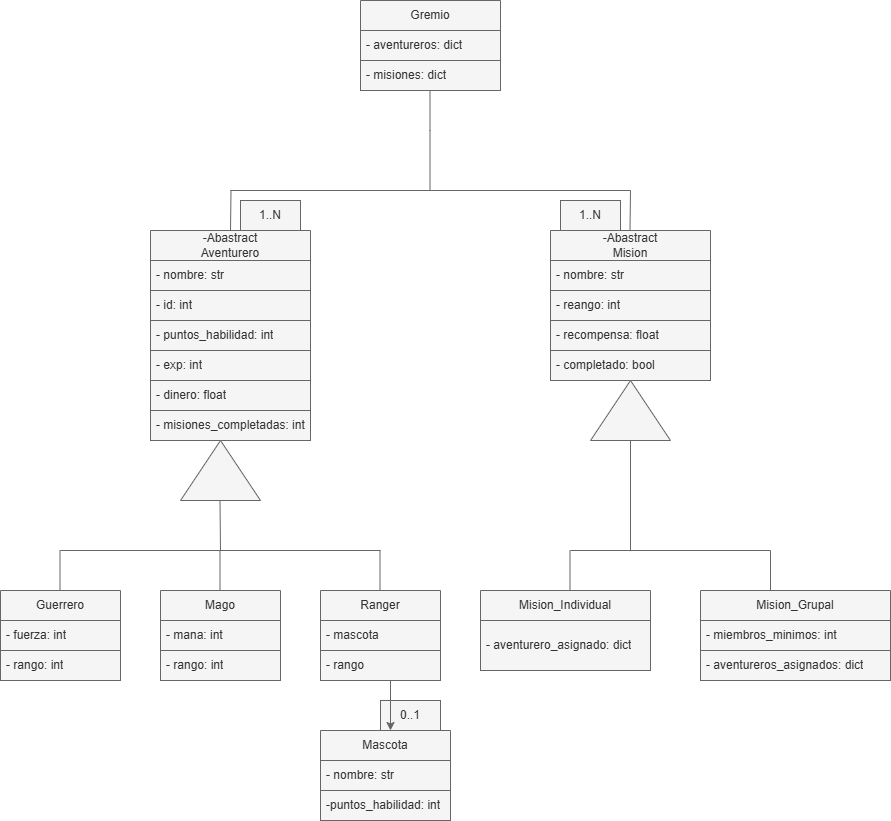

The diagram above was exported from draw.io. Its source (the exported page's mxGraphModel, read from the mxfile embedded in the PNG):
<mxGraphModel dx="1434" dy="738" grid="1" gridSize="10" guides="1" tooltips="1" connect="1" arrows="1" fold="1" page="1" pageScale="1" pageWidth="1100" pageHeight="850" background="none" math="0" shadow="0">
  <root>
    <mxCell id="0" />
    <mxCell id="1" parent="0" />
    <mxCell id="JJ5siTbyRKNx1dbhXOUe-3" value="" style="endArrow=none;html=1;rounded=0;fillColor=#f5f5f5;strokeColor=#666666;" edge="1" parent="1">
      <mxGeometry width="50" height="50" relative="1" as="geometry">
        <mxPoint x="559.5" y="200" as="sourcePoint" />
        <mxPoint x="559.5" y="100" as="targetPoint" />
        <Array as="points">
          <mxPoint x="559.5" y="140" />
        </Array>
      </mxGeometry>
    </mxCell>
    <mxCell id="JJ5siTbyRKNx1dbhXOUe-5" value="Gremio" style="swimlane;fontStyle=0;childLayout=stackLayout;horizontal=1;startSize=30;horizontalStack=0;resizeParent=1;resizeParentMax=0;resizeLast=0;collapsible=1;marginBottom=0;whiteSpace=wrap;html=1;fillColor=#f5f5f5;fontColor=#333333;strokeColor=#666666;" vertex="1" parent="1">
      <mxGeometry x="490" y="10" width="140" height="90" as="geometry" />
    </mxCell>
    <mxCell id="JJ5siTbyRKNx1dbhXOUe-6" value="- aventureros: dict" style="text;strokeColor=#666666;fillColor=#f5f5f5;align=left;verticalAlign=middle;spacingLeft=4;spacingRight=4;overflow=hidden;points=[[0,0.5],[1,0.5]];portConstraint=eastwest;rotatable=0;whiteSpace=wrap;html=1;fontColor=#333333;" vertex="1" parent="JJ5siTbyRKNx1dbhXOUe-5">
      <mxGeometry y="30" width="140" height="30" as="geometry" />
    </mxCell>
    <mxCell id="JJ5siTbyRKNx1dbhXOUe-7" value="- misiones: dict" style="text;strokeColor=#666666;fillColor=#f5f5f5;align=left;verticalAlign=middle;spacingLeft=4;spacingRight=4;overflow=hidden;points=[[0,0.5],[1,0.5]];portConstraint=eastwest;rotatable=0;whiteSpace=wrap;html=1;fontColor=#333333;" vertex="1" parent="JJ5siTbyRKNx1dbhXOUe-5">
      <mxGeometry y="60" width="140" height="30" as="geometry" />
    </mxCell>
    <mxCell id="JJ5siTbyRKNx1dbhXOUe-9" value="-Abastract&lt;div&gt;Aventurero&lt;/div&gt;" style="swimlane;fontStyle=0;childLayout=stackLayout;horizontal=1;startSize=30;horizontalStack=0;resizeParent=1;resizeParentMax=0;resizeLast=0;collapsible=1;marginBottom=0;whiteSpace=wrap;html=1;fillColor=#f5f5f5;fontColor=#333333;strokeColor=#666666;" vertex="1" parent="1">
      <mxGeometry x="280" y="240" width="160" height="210" as="geometry" />
    </mxCell>
    <mxCell id="JJ5siTbyRKNx1dbhXOUe-10" value="- nombre: str" style="text;strokeColor=#666666;fillColor=#f5f5f5;align=left;verticalAlign=middle;spacingLeft=4;spacingRight=4;overflow=hidden;points=[[0,0.5],[1,0.5]];portConstraint=eastwest;rotatable=0;whiteSpace=wrap;html=1;fontColor=#333333;" vertex="1" parent="JJ5siTbyRKNx1dbhXOUe-9">
      <mxGeometry y="30" width="160" height="30" as="geometry" />
    </mxCell>
    <mxCell id="JJ5siTbyRKNx1dbhXOUe-15" value="- id: int" style="text;align=left;verticalAlign=middle;spacingLeft=4;spacingRight=4;overflow=hidden;points=[[0,0.5],[1,0.5]];portConstraint=eastwest;rotatable=0;whiteSpace=wrap;html=1;fillColor=#f5f5f5;fontColor=#333333;strokeColor=#666666;" vertex="1" parent="JJ5siTbyRKNx1dbhXOUe-9">
      <mxGeometry y="60" width="160" height="30" as="geometry" />
    </mxCell>
    <mxCell id="JJ5siTbyRKNx1dbhXOUe-11" value="- puntos_habilidad: int" style="text;strokeColor=#666666;fillColor=#f5f5f5;align=left;verticalAlign=middle;spacingLeft=4;spacingRight=4;overflow=hidden;points=[[0,0.5],[1,0.5]];portConstraint=eastwest;rotatable=0;whiteSpace=wrap;html=1;fontColor=#333333;" vertex="1" parent="JJ5siTbyRKNx1dbhXOUe-9">
      <mxGeometry y="90" width="160" height="30" as="geometry" />
    </mxCell>
    <mxCell id="JJ5siTbyRKNx1dbhXOUe-16" value="- exp: int" style="text;strokeColor=#666666;fillColor=#f5f5f5;align=left;verticalAlign=middle;spacingLeft=4;spacingRight=4;overflow=hidden;points=[[0,0.5],[1,0.5]];portConstraint=eastwest;rotatable=0;whiteSpace=wrap;html=1;fontColor=#333333;" vertex="1" parent="JJ5siTbyRKNx1dbhXOUe-9">
      <mxGeometry y="120" width="160" height="30" as="geometry" />
    </mxCell>
    <mxCell id="JJ5siTbyRKNx1dbhXOUe-12" value="- dinero: float" style="text;strokeColor=#666666;fillColor=#f5f5f5;align=left;verticalAlign=middle;spacingLeft=4;spacingRight=4;overflow=hidden;points=[[0,0.5],[1,0.5]];portConstraint=eastwest;rotatable=0;whiteSpace=wrap;html=1;fontColor=#333333;" vertex="1" parent="JJ5siTbyRKNx1dbhXOUe-9">
      <mxGeometry y="150" width="160" height="30" as="geometry" />
    </mxCell>
    <mxCell id="JJ5siTbyRKNx1dbhXOUe-24" value="- misiones_completadas: int" style="text;strokeColor=#666666;fillColor=#f5f5f5;align=left;verticalAlign=middle;spacingLeft=4;spacingRight=4;overflow=hidden;points=[[0,0.5],[1,0.5]];portConstraint=eastwest;rotatable=0;whiteSpace=wrap;html=1;fontColor=#333333;" vertex="1" parent="JJ5siTbyRKNx1dbhXOUe-9">
      <mxGeometry y="180" width="160" height="30" as="geometry" />
    </mxCell>
    <mxCell id="JJ5siTbyRKNx1dbhXOUe-17" value="-Abastract&lt;div&gt;&lt;div&gt;Mision&lt;/div&gt;&lt;/div&gt;" style="swimlane;fontStyle=0;childLayout=stackLayout;horizontal=1;startSize=30;horizontalStack=0;resizeParent=1;resizeParentMax=0;resizeLast=0;collapsible=1;marginBottom=0;whiteSpace=wrap;html=1;fillColor=#f5f5f5;fontColor=#333333;strokeColor=#666666;" vertex="1" parent="1">
      <mxGeometry x="680" y="240" width="160" height="150" as="geometry" />
    </mxCell>
    <mxCell id="JJ5siTbyRKNx1dbhXOUe-18" value="- nombre: str" style="text;strokeColor=#666666;fillColor=#f5f5f5;align=left;verticalAlign=middle;spacingLeft=4;spacingRight=4;overflow=hidden;points=[[0,0.5],[1,0.5]];portConstraint=eastwest;rotatable=0;whiteSpace=wrap;html=1;fontColor=#333333;" vertex="1" parent="JJ5siTbyRKNx1dbhXOUe-17">
      <mxGeometry y="30" width="160" height="30" as="geometry" />
    </mxCell>
    <mxCell id="JJ5siTbyRKNx1dbhXOUe-19" value="- reango: int" style="text;strokeColor=#666666;fillColor=#f5f5f5;align=left;verticalAlign=middle;spacingLeft=4;spacingRight=4;overflow=hidden;points=[[0,0.5],[1,0.5]];portConstraint=eastwest;rotatable=0;whiteSpace=wrap;html=1;fontColor=#333333;" vertex="1" parent="JJ5siTbyRKNx1dbhXOUe-17">
      <mxGeometry y="60" width="160" height="30" as="geometry" />
    </mxCell>
    <mxCell id="JJ5siTbyRKNx1dbhXOUe-20" value="- recompensa: float" style="text;strokeColor=#666666;fillColor=#f5f5f5;align=left;verticalAlign=middle;spacingLeft=4;spacingRight=4;overflow=hidden;points=[[0,0.5],[1,0.5]];portConstraint=eastwest;rotatable=0;whiteSpace=wrap;html=1;fontColor=#333333;" vertex="1" parent="JJ5siTbyRKNx1dbhXOUe-17">
      <mxGeometry y="90" width="160" height="30" as="geometry" />
    </mxCell>
    <mxCell id="JJ5siTbyRKNx1dbhXOUe-23" value="- completado: bool" style="text;strokeColor=#666666;fillColor=#f5f5f5;align=left;verticalAlign=middle;spacingLeft=4;spacingRight=4;overflow=hidden;points=[[0,0.5],[1,0.5]];portConstraint=eastwest;rotatable=0;whiteSpace=wrap;html=1;fontColor=#333333;" vertex="1" parent="JJ5siTbyRKNx1dbhXOUe-17">
      <mxGeometry y="120" width="160" height="30" as="geometry" />
    </mxCell>
    <mxCell id="JJ5siTbyRKNx1dbhXOUe-25" value="" style="endArrow=none;html=1;rounded=0;fillColor=#f5f5f5;strokeColor=#666666;" edge="1" parent="1">
      <mxGeometry width="50" height="50" relative="1" as="geometry">
        <mxPoint x="360" y="200" as="sourcePoint" />
        <mxPoint x="605" y="200" as="targetPoint" />
      </mxGeometry>
    </mxCell>
    <mxCell id="JJ5siTbyRKNx1dbhXOUe-27" value="" style="endArrow=none;html=1;rounded=0;fillColor=#f5f5f5;strokeColor=#666666;" edge="1" parent="1">
      <mxGeometry width="50" height="50" relative="1" as="geometry">
        <mxPoint x="360" y="240" as="sourcePoint" />
        <mxPoint x="360.5" y="200" as="targetPoint" />
      </mxGeometry>
    </mxCell>
    <mxCell id="JJ5siTbyRKNx1dbhXOUe-28" value="" style="endArrow=none;html=1;rounded=0;fillColor=#f5f5f5;strokeColor=#666666;" edge="1" parent="1">
      <mxGeometry width="50" height="50" relative="1" as="geometry">
        <mxPoint x="759.5" y="240" as="sourcePoint" />
        <mxPoint x="600" y="200" as="targetPoint" />
        <Array as="points">
          <mxPoint x="760" y="200" />
        </Array>
      </mxGeometry>
    </mxCell>
    <mxCell id="JJ5siTbyRKNx1dbhXOUe-29" value="" style="triangle;whiteSpace=wrap;html=1;rotation=-90;fillColor=#f5f5f5;fontColor=#333333;strokeColor=#666666;" vertex="1" parent="1">
      <mxGeometry x="320" y="440" width="60" height="80" as="geometry" />
    </mxCell>
    <mxCell id="JJ5siTbyRKNx1dbhXOUe-30" value="" style="triangle;whiteSpace=wrap;html=1;rotation=-90;fillColor=#f5f5f5;fontColor=#333333;strokeColor=#666666;" vertex="1" parent="1">
      <mxGeometry x="730" y="380" width="60" height="80" as="geometry" />
    </mxCell>
    <mxCell id="JJ5siTbyRKNx1dbhXOUe-31" value="Guerrero" style="swimlane;fontStyle=0;childLayout=stackLayout;horizontal=1;startSize=30;horizontalStack=0;resizeParent=1;resizeParentMax=0;resizeLast=0;collapsible=1;marginBottom=0;whiteSpace=wrap;html=1;fillColor=#f5f5f5;fontColor=#333333;strokeColor=#666666;" vertex="1" parent="1">
      <mxGeometry x="130" y="600" width="120" height="90" as="geometry" />
    </mxCell>
    <mxCell id="JJ5siTbyRKNx1dbhXOUe-41" value="- fuerza: int" style="text;strokeColor=#666666;fillColor=#f5f5f5;align=left;verticalAlign=middle;spacingLeft=4;spacingRight=4;overflow=hidden;points=[[0,0.5],[1,0.5]];portConstraint=eastwest;rotatable=0;whiteSpace=wrap;html=1;fontColor=#333333;" vertex="1" parent="JJ5siTbyRKNx1dbhXOUe-31">
      <mxGeometry y="30" width="120" height="30" as="geometry" />
    </mxCell>
    <mxCell id="JJ5siTbyRKNx1dbhXOUe-32" value="- rango: int" style="text;strokeColor=#666666;fillColor=#f5f5f5;align=left;verticalAlign=middle;spacingLeft=4;spacingRight=4;overflow=hidden;points=[[0,0.5],[1,0.5]];portConstraint=eastwest;rotatable=0;whiteSpace=wrap;html=1;fontColor=#333333;" vertex="1" parent="JJ5siTbyRKNx1dbhXOUe-31">
      <mxGeometry y="60" width="120" height="30" as="geometry" />
    </mxCell>
    <mxCell id="JJ5siTbyRKNx1dbhXOUe-34" value="Mago" style="swimlane;fontStyle=0;childLayout=stackLayout;horizontal=1;startSize=30;horizontalStack=0;resizeParent=1;resizeParentMax=0;resizeLast=0;collapsible=1;marginBottom=0;whiteSpace=wrap;html=1;fillColor=#f5f5f5;fontColor=#333333;strokeColor=#666666;" vertex="1" parent="1">
      <mxGeometry x="290" y="600" width="120" height="90" as="geometry" />
    </mxCell>
    <mxCell id="JJ5siTbyRKNx1dbhXOUe-35" value="- mana: int" style="text;strokeColor=#666666;fillColor=#f5f5f5;align=left;verticalAlign=middle;spacingLeft=4;spacingRight=4;overflow=hidden;points=[[0,0.5],[1,0.5]];portConstraint=eastwest;rotatable=0;whiteSpace=wrap;html=1;fontColor=#333333;" vertex="1" parent="JJ5siTbyRKNx1dbhXOUe-34">
      <mxGeometry y="30" width="120" height="30" as="geometry" />
    </mxCell>
    <mxCell id="JJ5siTbyRKNx1dbhXOUe-36" value="- rango: int" style="text;strokeColor=#666666;fillColor=#f5f5f5;align=left;verticalAlign=middle;spacingLeft=4;spacingRight=4;overflow=hidden;points=[[0,0.5],[1,0.5]];portConstraint=eastwest;rotatable=0;whiteSpace=wrap;html=1;fontColor=#333333;" vertex="1" parent="JJ5siTbyRKNx1dbhXOUe-34">
      <mxGeometry y="60" width="120" height="30" as="geometry" />
    </mxCell>
    <mxCell id="JJ5siTbyRKNx1dbhXOUe-37" value="Ranger" style="swimlane;fontStyle=0;childLayout=stackLayout;horizontal=1;startSize=30;horizontalStack=0;resizeParent=1;resizeParentMax=0;resizeLast=0;collapsible=1;marginBottom=0;whiteSpace=wrap;html=1;fillColor=#f5f5f5;fontColor=#333333;strokeColor=#666666;" vertex="1" parent="1">
      <mxGeometry x="450" y="600" width="120" height="90" as="geometry" />
    </mxCell>
    <mxCell id="JJ5siTbyRKNx1dbhXOUe-38" value="- mascota" style="text;strokeColor=#666666;fillColor=#f5f5f5;align=left;verticalAlign=middle;spacingLeft=4;spacingRight=4;overflow=hidden;points=[[0,0.5],[1,0.5]];portConstraint=eastwest;rotatable=0;whiteSpace=wrap;html=1;fontColor=#333333;" vertex="1" parent="JJ5siTbyRKNx1dbhXOUe-37">
      <mxGeometry y="30" width="120" height="30" as="geometry" />
    </mxCell>
    <mxCell id="JJ5siTbyRKNx1dbhXOUe-39" value="- rango" style="text;strokeColor=#666666;fillColor=#f5f5f5;align=left;verticalAlign=middle;spacingLeft=4;spacingRight=4;overflow=hidden;points=[[0,0.5],[1,0.5]];portConstraint=eastwest;rotatable=0;whiteSpace=wrap;html=1;fontColor=#333333;" vertex="1" parent="JJ5siTbyRKNx1dbhXOUe-37">
      <mxGeometry y="60" width="120" height="30" as="geometry" />
    </mxCell>
    <mxCell id="JJ5siTbyRKNx1dbhXOUe-44" value="" style="endArrow=none;html=1;rounded=0;fillColor=#f5f5f5;strokeColor=#666666;" edge="1" parent="1">
      <mxGeometry width="50" height="50" relative="1" as="geometry">
        <mxPoint x="349.5" y="510" as="sourcePoint" />
        <mxPoint x="350" y="560" as="targetPoint" />
      </mxGeometry>
    </mxCell>
    <mxCell id="JJ5siTbyRKNx1dbhXOUe-45" value="" style="endArrow=none;html=1;rounded=0;fillColor=#f5f5f5;strokeColor=#666666;" edge="1" parent="1">
      <mxGeometry width="50" height="50" relative="1" as="geometry">
        <mxPoint x="190" y="560" as="sourcePoint" />
        <mxPoint x="510" y="560" as="targetPoint" />
      </mxGeometry>
    </mxCell>
    <mxCell id="JJ5siTbyRKNx1dbhXOUe-48" value="" style="endArrow=none;html=1;rounded=0;fillColor=#f5f5f5;strokeColor=#666666;" edge="1" parent="1">
      <mxGeometry width="50" height="50" relative="1" as="geometry">
        <mxPoint x="189.5" y="600" as="sourcePoint" />
        <mxPoint x="189.5" y="560" as="targetPoint" />
      </mxGeometry>
    </mxCell>
    <mxCell id="JJ5siTbyRKNx1dbhXOUe-49" value="" style="endArrow=none;html=1;rounded=0;fillColor=#f5f5f5;strokeColor=#666666;" edge="1" parent="1">
      <mxGeometry width="50" height="50" relative="1" as="geometry">
        <mxPoint x="349.5" y="600" as="sourcePoint" />
        <mxPoint x="349.5" y="560" as="targetPoint" />
      </mxGeometry>
    </mxCell>
    <mxCell id="JJ5siTbyRKNx1dbhXOUe-50" value="" style="endArrow=none;html=1;rounded=0;fillColor=#f5f5f5;strokeColor=#666666;" edge="1" parent="1">
      <mxGeometry width="50" height="50" relative="1" as="geometry">
        <mxPoint x="509.5" y="600" as="sourcePoint" />
        <mxPoint x="509.5" y="560" as="targetPoint" />
      </mxGeometry>
    </mxCell>
    <mxCell id="JJ5siTbyRKNx1dbhXOUe-51" value="Mascota" style="swimlane;fontStyle=0;childLayout=stackLayout;horizontal=1;startSize=30;horizontalStack=0;resizeParent=1;resizeParentMax=0;resizeLast=0;collapsible=1;marginBottom=0;whiteSpace=wrap;html=1;fillColor=#f5f5f5;fontColor=#333333;strokeColor=#666666;" vertex="1" parent="1">
      <mxGeometry x="450" y="740" width="130" height="90" as="geometry" />
    </mxCell>
    <mxCell id="JJ5siTbyRKNx1dbhXOUe-52" value="- nombre: str" style="text;strokeColor=#666666;fillColor=#f5f5f5;align=left;verticalAlign=middle;spacingLeft=4;spacingRight=4;overflow=hidden;points=[[0,0.5],[1,0.5]];portConstraint=eastwest;rotatable=0;whiteSpace=wrap;html=1;fontColor=#333333;" vertex="1" parent="JJ5siTbyRKNx1dbhXOUe-51">
      <mxGeometry y="30" width="130" height="30" as="geometry" />
    </mxCell>
    <mxCell id="JJ5siTbyRKNx1dbhXOUe-53" value="-puntos_habilidad: int" style="text;strokeColor=#666666;fillColor=#f5f5f5;align=left;verticalAlign=middle;spacingLeft=4;spacingRight=4;overflow=hidden;points=[[0,0.5],[1,0.5]];portConstraint=eastwest;rotatable=0;whiteSpace=wrap;html=1;fontColor=#333333;" vertex="1" parent="JJ5siTbyRKNx1dbhXOUe-51">
      <mxGeometry y="60" width="130" height="30" as="geometry" />
    </mxCell>
    <mxCell id="JJ5siTbyRKNx1dbhXOUe-55" value="Mision_Individual" style="swimlane;fontStyle=0;childLayout=stackLayout;horizontal=1;startSize=30;horizontalStack=0;resizeParent=1;resizeParentMax=0;resizeLast=0;collapsible=1;marginBottom=0;whiteSpace=wrap;html=1;fillColor=#f5f5f5;fontColor=#333333;strokeColor=#666666;" vertex="1" parent="1">
      <mxGeometry x="610" y="600" width="170" height="80" as="geometry" />
    </mxCell>
    <mxCell id="JJ5siTbyRKNx1dbhXOUe-70" value="- aventurero_asignado: dict" style="text;strokeColor=#666666;fillColor=#f5f5f5;align=left;verticalAlign=middle;spacingLeft=4;spacingRight=4;overflow=hidden;points=[[0,0.5],[1,0.5]];portConstraint=eastwest;rotatable=0;whiteSpace=wrap;html=1;fontColor=#333333;" vertex="1" parent="JJ5siTbyRKNx1dbhXOUe-55">
      <mxGeometry y="30" width="170" height="50" as="geometry" />
    </mxCell>
    <mxCell id="JJ5siTbyRKNx1dbhXOUe-58" value="Mision_Grupal" style="swimlane;fontStyle=0;childLayout=stackLayout;horizontal=1;startSize=30;horizontalStack=0;resizeParent=1;resizeParentMax=0;resizeLast=0;collapsible=1;marginBottom=0;whiteSpace=wrap;html=1;fillColor=#f5f5f5;fontColor=#333333;strokeColor=#666666;" vertex="1" parent="1">
      <mxGeometry x="830" y="600" width="190" height="90" as="geometry" />
    </mxCell>
    <mxCell id="JJ5siTbyRKNx1dbhXOUe-59" value="- miembros_minimos: int" style="text;strokeColor=#666666;fillColor=#f5f5f5;align=left;verticalAlign=middle;spacingLeft=4;spacingRight=4;overflow=hidden;points=[[0,0.5],[1,0.5]];portConstraint=eastwest;rotatable=0;whiteSpace=wrap;html=1;fontColor=#333333;" vertex="1" parent="JJ5siTbyRKNx1dbhXOUe-58">
      <mxGeometry y="30" width="190" height="30" as="geometry" />
    </mxCell>
    <mxCell id="JJ5siTbyRKNx1dbhXOUe-72" value="- aventureros_asignados: dict" style="text;strokeColor=#666666;fillColor=#f5f5f5;align=left;verticalAlign=middle;spacingLeft=4;spacingRight=4;overflow=hidden;points=[[0,0.5],[1,0.5]];portConstraint=eastwest;rotatable=0;whiteSpace=wrap;html=1;fontColor=#333333;" vertex="1" parent="JJ5siTbyRKNx1dbhXOUe-58">
      <mxGeometry y="60" width="190" height="30" as="geometry" />
    </mxCell>
    <mxCell id="JJ5siTbyRKNx1dbhXOUe-61" value="" style="endArrow=none;html=1;rounded=0;fillColor=#f5f5f5;strokeColor=#666666;" edge="1" parent="1">
      <mxGeometry width="50" height="50" relative="1" as="geometry">
        <mxPoint x="760" y="560" as="sourcePoint" />
        <mxPoint x="760" y="450" as="targetPoint" />
      </mxGeometry>
    </mxCell>
    <mxCell id="JJ5siTbyRKNx1dbhXOUe-62" value="" style="endArrow=none;html=1;rounded=0;fillColor=#f5f5f5;strokeColor=#666666;" edge="1" parent="1">
      <mxGeometry width="50" height="50" relative="1" as="geometry">
        <mxPoint x="700" y="560" as="sourcePoint" />
        <mxPoint x="900" y="560" as="targetPoint" />
      </mxGeometry>
    </mxCell>
    <mxCell id="JJ5siTbyRKNx1dbhXOUe-63" value="" style="endArrow=none;html=1;rounded=0;fillColor=#f5f5f5;strokeColor=#666666;" edge="1" parent="1">
      <mxGeometry width="50" height="50" relative="1" as="geometry">
        <mxPoint x="699.5" y="600" as="sourcePoint" />
        <mxPoint x="699.5" y="560" as="targetPoint" />
      </mxGeometry>
    </mxCell>
    <mxCell id="JJ5siTbyRKNx1dbhXOUe-64" value="" style="endArrow=none;html=1;rounded=0;fillColor=#f5f5f5;strokeColor=#666666;" edge="1" parent="1">
      <mxGeometry width="50" height="50" relative="1" as="geometry">
        <mxPoint x="900" y="600" as="sourcePoint" />
        <mxPoint x="900" y="560" as="targetPoint" />
      </mxGeometry>
    </mxCell>
    <mxCell id="JJ5siTbyRKNx1dbhXOUe-65" value="1..N" style="text;html=1;align=center;verticalAlign=middle;whiteSpace=wrap;rounded=0;fillColor=#f5f5f5;fontColor=#333333;strokeColor=#666666;" vertex="1" parent="1">
      <mxGeometry x="370" y="210" width="60" height="30" as="geometry" />
    </mxCell>
    <mxCell id="JJ5siTbyRKNx1dbhXOUe-66" value="1..N" style="text;html=1;align=center;verticalAlign=middle;whiteSpace=wrap;rounded=0;fillColor=#f5f5f5;fontColor=#333333;strokeColor=#666666;" vertex="1" parent="1">
      <mxGeometry x="690" y="210" width="60" height="30" as="geometry" />
    </mxCell>
    <mxCell id="JJ5siTbyRKNx1dbhXOUe-67" value="0..1" style="text;html=1;align=center;verticalAlign=middle;whiteSpace=wrap;rounded=0;fillColor=#f5f5f5;fontColor=#333333;strokeColor=#666666;" vertex="1" parent="1">
      <mxGeometry x="510" y="710" width="60" height="30" as="geometry" />
    </mxCell>
    <mxCell id="JJ5siTbyRKNx1dbhXOUe-68" value="" style="endArrow=classic;html=1;rounded=0;fillColor=#f5f5f5;strokeColor=#666666;" edge="1" parent="1">
      <mxGeometry width="50" height="50" relative="1" as="geometry">
        <mxPoint x="520" y="690" as="sourcePoint" />
        <mxPoint x="520" y="740" as="targetPoint" />
      </mxGeometry>
    </mxCell>
  </root>
</mxGraphModel>